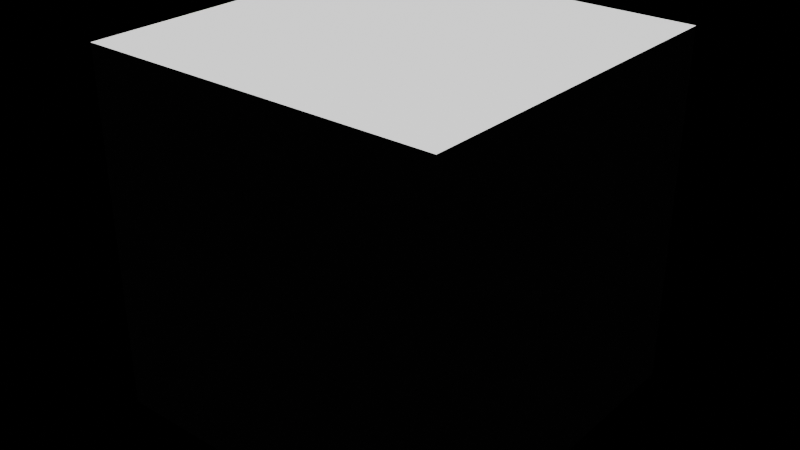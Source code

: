 # Source: t18_refused_mix_shader.blend  (saved by Blender 5.2.44; exported with 4.5.12 LTS)
import bpy
from mathutils import Matrix  # noqa: F401  (used for matrix-valued properties, if any)

bpy.ops.wm.read_factory_settings(use_empty=True)
scene = bpy.context.scene
scene.name = 'Scene'

# ---- materials (node trees are filled in below, after node groups)
mat_mixed = bpy.data.materials.new('Mixed')

# ---- material node trees
mat_mixed.use_nodes = True; mat_mixed.node_tree.nodes.clear()
_N = mat_mixed.node_tree.nodes; _L = mat_mixed.node_tree.links
n0 = _N.new('ShaderNodeBsdfPrincipled'); n0.name = 'Principled BSDF'; n0.location = (-200, 100)
n0.inputs[10].default_value = 0.005
n1 = _N.new('ShaderNodeOutputMaterial'); n1.name = 'Material Output'; n1.location = (200, 100)
n2 = _N.new('ShaderNodeBsdfDiffuse'); n2.name = 'Diffuse BSDF'; n2.location = (0, 0)
n2.width = 160
n3 = _N.new('ShaderNodeMixShader'); n3.name = 'Mix Shader'; n3.location = (0, 0)
_L.new(n0.outputs[0], n3.inputs[1])
_L.new(n2.outputs[0], n3.inputs[2])
_L.new(n3.outputs[0], n1.inputs[0])
n1.is_active_output = True

# ---- lights
light_sun = bpy.data.lights.new('Sun', 'SUN')
light_sun.energy = 5.0

# ---- meshes
me_mixedcubemesh = bpy.data.meshes.new('MixedCubeMesh')
me_mixedcubemesh.from_pydata([(-0.5, -0.5, -0.5), (-0.5, -0.5, 0.5), (-0.5, 0.5, -0.5), (-0.5, 0.5, 0.5), (0.5, -0.5, -0.5), (0.5, -0.5, 0.5), (0.5, 0.5, -0.5), (0.5, 0.5, 0.5)], [], [(0, 1, 3, 2), (2, 3, 7, 6), (6, 7, 5, 4), (4, 5, 1, 0), (2, 6, 4, 0), (7, 3, 1, 5)])
_uv = me_mixedcubemesh.uv_layers.new(name='UVMap')
_uv.uv.foreach_set('vector', [0.375, 0.0, 0.625, 0.0, 0.625, 0.25, 0.375, 0.25, 0.375, 0.25, 0.625, 0.25, 0.625, 0.5, 0.375, 0.5, 0.375, 0.5, 0.625, 0.5, 0.625, 0.75, 0.375, 0.75, 0.375, 0.75, 0.625, 0.75, 0.625, 1.0, 0.375, 1.0, 0.125, 0.5, 0.375, 0.5, 0.375, 0.75, 0.125, 0.75, 0.625, 0.5, 0.875, 0.5, 0.875, 0.75, 0.625, 0.75])
me_mixedcubemesh.materials.append(mat_mixed)
me_mixedcubemesh.update()

# ---- objects
ob_mixedcube = bpy.data.objects.new('MixedCube', me_mixedcubemesh)
ob_sun = bpy.data.objects.new('Sun', light_sun)

# ---- transforms, parenting, visibility, modifiers, constraints
ob_mixedcube.location = (0.0, 0.0, 0.5)
ob_sun.location = (2.0, -2.0, 4.0)

# ---- collection membership
scene.collection.objects.link(ob_mixedcube)
scene.collection.objects.link(ob_sun)

# ---- scene / render settings (as saved in the file)
scene.frame_start = 1; scene.frame_end = 250; scene.frame_set(1)
scene.render.engine = 'BLENDER_EEVEE_NEXT'
scene.render.bake_bias = 0.0
scene.render.bake_samples = 0
scene.render.compositor_device = 'GPU'
scene.eevee.use_volume_custom_range = False
scene.eevee.fast_gi_thickness_near = 0.1
scene.eevee.fast_gi_thickness_far = 0.0
scene.eevee.ray_tracing_options.screen_trace_thickness = 0.1
bpy.context.view_layer.update()

# ---- added for rendering (the .blend has no active camera): camera
cam_auto = bpy.data.cameras.new('AutoCamera')
cam_auto.lens = 50.0
cam_auto.sensor_width = 36.0
cam_auto.clip_end = 1000.0
ob_auto_camera = bpy.data.objects.new('AutoCamera', cam_auto)
scene.collection.objects.link(ob_auto_camera)
ob_auto_camera.location = (1.60254, -1.92304, 1.78203)
ob_auto_camera.rotation_euler = (1.09748, -7.21219e-08, 0.694738)
scene.camera = ob_auto_camera
bpy.context.view_layer.update()
